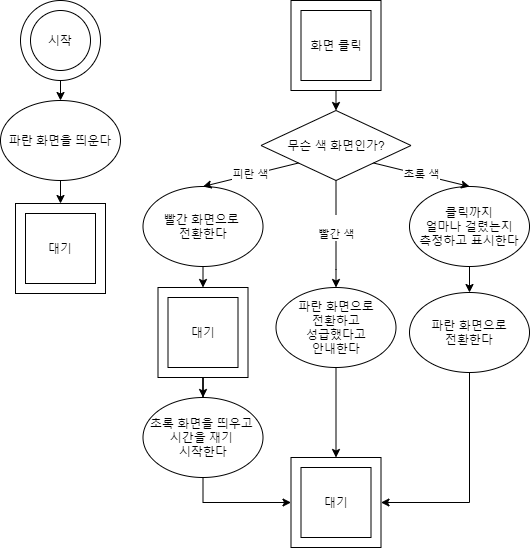

The diagram above was exported from draw.io. Its source (the exported page's mxGraphModel, read from the mxfile embedded in the PNG):
<mxGraphModel dx="1718" dy="2521" grid="1" gridSize="10" guides="1" tooltips="1" connect="1" arrows="1" fold="1" page="1" pageScale="1" pageWidth="827" pageHeight="1169" math="0" shadow="0">
  <root>
    <mxCell id="0" />
    <mxCell id="1" parent="0" />
    <mxCell id="TiYrrR8pgCmsS17HYI-w-28" value="" style="ellipse;whiteSpace=wrap;html=1;aspect=fixed;" parent="1" vertex="1">
      <mxGeometry x="45" y="-1169" width="80" height="80" as="geometry" />
    </mxCell>
    <mxCell id="TiYrrR8pgCmsS17HYI-w-29" value="시작" style="ellipse;whiteSpace=wrap;html=1;aspect=fixed;" parent="1" vertex="1">
      <mxGeometry x="55" y="-1159" width="60" height="60" as="geometry" />
    </mxCell>
    <mxCell id="TiYrrR8pgCmsS17HYI-w-30" value="" style="endArrow=classic;html=1;exitX=0.5;exitY=1;exitDx=0;exitDy=0;entryX=0.5;entryY=0;entryDx=0;entryDy=0;" parent="1" source="TiYrrR8pgCmsS17HYI-w-28" target="TiYrrR8pgCmsS17HYI-w-32" edge="1">
      <mxGeometry width="50" height="50" relative="1" as="geometry">
        <mxPoint x="145" y="-1109" as="sourcePoint" />
        <mxPoint x="65" y="-1049" as="targetPoint" />
      </mxGeometry>
    </mxCell>
    <mxCell id="TiYrrR8pgCmsS17HYI-w-32" value="파란 화면을 띄운다" style="ellipse;whiteSpace=wrap;html=1;" parent="1" vertex="1">
      <mxGeometry x="25" y="-1069" width="120" height="80" as="geometry" />
    </mxCell>
    <mxCell id="TiYrrR8pgCmsS17HYI-w-116" style="edgeStyle=orthogonalEdgeStyle;rounded=0;orthogonalLoop=1;jettySize=auto;html=1;exitX=0.5;exitY=1;exitDx=0;exitDy=0;entryX=0.5;entryY=0;entryDx=0;entryDy=0;" parent="1" source="TiYrrR8pgCmsS17HYI-w-32" target="TiYrrR8pgCmsS17HYI-w-114" edge="1">
      <mxGeometry relative="1" as="geometry">
        <mxPoint x="85" y="-889" as="sourcePoint" />
      </mxGeometry>
    </mxCell>
    <mxCell id="TiYrrR8pgCmsS17HYI-w-114" value="" style="whiteSpace=wrap;html=1;aspect=fixed;" parent="1" vertex="1">
      <mxGeometry x="40" y="-966" width="90" height="90" as="geometry" />
    </mxCell>
    <mxCell id="TiYrrR8pgCmsS17HYI-w-115" value="대기" style="whiteSpace=wrap;html=1;aspect=fixed;" parent="1" vertex="1">
      <mxGeometry x="50" y="-956" width="70" height="70" as="geometry" />
    </mxCell>
    <mxCell id="hK7NmxsuT4JaP08LhGrQ-44" value="" style="endArrow=classic;html=1;exitX=0.5;exitY=1;exitDx=0;exitDy=0;entryX=0.5;entryY=0;entryDx=0;entryDy=0;" edge="1" parent="1" source="hK7NmxsuT4JaP08LhGrQ-49" target="hK7NmxsuT4JaP08LhGrQ-51">
      <mxGeometry width="50" height="50" relative="1" as="geometry">
        <mxPoint x="315.5" y="-1089" as="sourcePoint" />
        <mxPoint x="295.5" y="-1049" as="targetPoint" />
      </mxGeometry>
    </mxCell>
    <mxCell id="hK7NmxsuT4JaP08LhGrQ-45" value="빨간 화면으로&amp;nbsp;&lt;br&gt;전환한다" style="ellipse;whiteSpace=wrap;html=1;" vertex="1" parent="1">
      <mxGeometry x="167.5" y="-983" width="120" height="80" as="geometry" />
    </mxCell>
    <mxCell id="hK7NmxsuT4JaP08LhGrQ-46" value="" style="endArrow=classic;html=1;exitX=0.5;exitY=1;exitDx=0;exitDy=0;entryX=0.5;entryY=0;entryDx=0;entryDy=0;" edge="1" parent="1" source="hK7NmxsuT4JaP08LhGrQ-45" target="hK7NmxsuT4JaP08LhGrQ-47">
      <mxGeometry width="50" height="50" relative="1" as="geometry">
        <mxPoint x="490.5" y="-1001" as="sourcePoint" />
        <mxPoint x="290.5" y="-941" as="targetPoint" />
      </mxGeometry>
    </mxCell>
    <mxCell id="hK7NmxsuT4JaP08LhGrQ-60" value="" style="edgeStyle=orthogonalEdgeStyle;rounded=0;orthogonalLoop=1;jettySize=auto;html=1;" edge="1" parent="1" source="hK7NmxsuT4JaP08LhGrQ-47" target="hK7NmxsuT4JaP08LhGrQ-59">
      <mxGeometry relative="1" as="geometry" />
    </mxCell>
    <mxCell id="hK7NmxsuT4JaP08LhGrQ-47" value="" style="whiteSpace=wrap;html=1;aspect=fixed;" vertex="1" parent="1">
      <mxGeometry x="182.5" y="-882" width="90" height="90" as="geometry" />
    </mxCell>
    <mxCell id="hK7NmxsuT4JaP08LhGrQ-48" value="대기" style="whiteSpace=wrap;html=1;aspect=fixed;" vertex="1" parent="1">
      <mxGeometry x="192.5" y="-872" width="70" height="70" as="geometry" />
    </mxCell>
    <mxCell id="hK7NmxsuT4JaP08LhGrQ-49" value="" style="whiteSpace=wrap;html=1;aspect=fixed;" vertex="1" parent="1">
      <mxGeometry x="315.5" y="-1169" width="90" height="90" as="geometry" />
    </mxCell>
    <mxCell id="hK7NmxsuT4JaP08LhGrQ-50" value="화면 클릭" style="whiteSpace=wrap;html=1;aspect=fixed;" vertex="1" parent="1">
      <mxGeometry x="325.5" y="-1159" width="70" height="70" as="geometry" />
    </mxCell>
    <mxCell id="hK7NmxsuT4JaP08LhGrQ-58" value="&lt;br&gt;빨간 색" style="edgeStyle=orthogonalEdgeStyle;rounded=0;orthogonalLoop=1;jettySize=auto;html=1;" edge="1" parent="1" source="hK7NmxsuT4JaP08LhGrQ-51" target="hK7NmxsuT4JaP08LhGrQ-55">
      <mxGeometry x="-0.1236" relative="1" as="geometry">
        <Array as="points">
          <mxPoint x="361" y="-900" />
          <mxPoint x="361" y="-900" />
        </Array>
        <mxPoint as="offset" />
      </mxGeometry>
    </mxCell>
    <mxCell id="hK7NmxsuT4JaP08LhGrQ-51" value="무슨 색 화면인가?" style="rhombus;whiteSpace=wrap;html=1;" vertex="1" parent="1">
      <mxGeometry x="285.5" y="-1059" width="150" height="70" as="geometry" />
    </mxCell>
    <mxCell id="hK7NmxsuT4JaP08LhGrQ-61" value="" style="edgeStyle=orthogonalEdgeStyle;rounded=0;orthogonalLoop=1;jettySize=auto;html=1;" edge="1" parent="1" source="hK7NmxsuT4JaP08LhGrQ-52" target="hK7NmxsuT4JaP08LhGrQ-56">
      <mxGeometry relative="1" as="geometry" />
    </mxCell>
    <mxCell id="hK7NmxsuT4JaP08LhGrQ-52" value="클릭까지&lt;br&gt;얼마나 걸렸는지&lt;br&gt;측정하고 표시한다" style="ellipse;whiteSpace=wrap;html=1;" vertex="1" parent="1">
      <mxGeometry x="434" y="-983" width="120" height="80" as="geometry" />
    </mxCell>
    <mxCell id="hK7NmxsuT4JaP08LhGrQ-53" value="피란 색" style="endArrow=classic;html=1;exitX=0;exitY=1;exitDx=0;exitDy=0;entryX=0.5;entryY=0;entryDx=0;entryDy=0;" edge="1" parent="1" source="hK7NmxsuT4JaP08LhGrQ-51" target="hK7NmxsuT4JaP08LhGrQ-45">
      <mxGeometry width="50" height="50" relative="1" as="geometry">
        <mxPoint x="205.5" y="-849" as="sourcePoint" />
        <mxPoint x="295.5" y="-959" as="targetPoint" />
      </mxGeometry>
    </mxCell>
    <mxCell id="hK7NmxsuT4JaP08LhGrQ-54" value="초록 색" style="endArrow=classic;html=1;exitX=1;exitY=1;exitDx=0;exitDy=0;entryX=0.5;entryY=0;entryDx=0;entryDy=0;" edge="1" parent="1" source="hK7NmxsuT4JaP08LhGrQ-51" target="hK7NmxsuT4JaP08LhGrQ-52">
      <mxGeometry width="50" height="50" relative="1" as="geometry">
        <mxPoint x="205.5" y="-849" as="sourcePoint" />
        <mxPoint x="255.5" y="-899" as="targetPoint" />
      </mxGeometry>
    </mxCell>
    <mxCell id="hK7NmxsuT4JaP08LhGrQ-64" style="edgeStyle=orthogonalEdgeStyle;rounded=0;orthogonalLoop=1;jettySize=auto;html=1;exitX=0.5;exitY=1;exitDx=0;exitDy=0;" edge="1" parent="1" source="hK7NmxsuT4JaP08LhGrQ-55" target="hK7NmxsuT4JaP08LhGrQ-62">
      <mxGeometry relative="1" as="geometry" />
    </mxCell>
    <mxCell id="hK7NmxsuT4JaP08LhGrQ-55" value="파란 화면으로&lt;br&gt;전환하고&lt;br&gt;성급했다고&lt;br&gt;안내한다" style="ellipse;whiteSpace=wrap;html=1;" vertex="1" parent="1">
      <mxGeometry x="300.5" y="-882" width="120" height="80" as="geometry" />
    </mxCell>
    <mxCell id="hK7NmxsuT4JaP08LhGrQ-65" style="edgeStyle=orthogonalEdgeStyle;rounded=0;orthogonalLoop=1;jettySize=auto;html=1;exitX=0.5;exitY=1;exitDx=0;exitDy=0;entryX=1;entryY=0.5;entryDx=0;entryDy=0;" edge="1" parent="1" source="hK7NmxsuT4JaP08LhGrQ-56" target="hK7NmxsuT4JaP08LhGrQ-62">
      <mxGeometry relative="1" as="geometry" />
    </mxCell>
    <mxCell id="hK7NmxsuT4JaP08LhGrQ-56" value="파란 화면으로&lt;br&gt;전환한다" style="ellipse;whiteSpace=wrap;html=1;" vertex="1" parent="1">
      <mxGeometry x="434" y="-877" width="120" height="80" as="geometry" />
    </mxCell>
    <mxCell id="hK7NmxsuT4JaP08LhGrQ-66" style="edgeStyle=orthogonalEdgeStyle;rounded=0;orthogonalLoop=1;jettySize=auto;html=1;exitX=0.5;exitY=1;exitDx=0;exitDy=0;entryX=0;entryY=0.5;entryDx=0;entryDy=0;" edge="1" parent="1" source="hK7NmxsuT4JaP08LhGrQ-59" target="hK7NmxsuT4JaP08LhGrQ-62">
      <mxGeometry relative="1" as="geometry" />
    </mxCell>
    <mxCell id="hK7NmxsuT4JaP08LhGrQ-59" value="초록 화면을 띄우고 &lt;br&gt;시간을 재기 &lt;br&gt;시작한다" style="ellipse;whiteSpace=wrap;html=1;" vertex="1" parent="1">
      <mxGeometry x="167.5" y="-772" width="120" height="80" as="geometry" />
    </mxCell>
    <mxCell id="hK7NmxsuT4JaP08LhGrQ-62" value="" style="whiteSpace=wrap;html=1;aspect=fixed;" vertex="1" parent="1">
      <mxGeometry x="315.5" y="-712" width="90" height="90" as="geometry" />
    </mxCell>
    <mxCell id="hK7NmxsuT4JaP08LhGrQ-63" value="대기" style="whiteSpace=wrap;html=1;aspect=fixed;" vertex="1" parent="1">
      <mxGeometry x="325.5" y="-702" width="70" height="70" as="geometry" />
    </mxCell>
  </root>
</mxGraphModel>